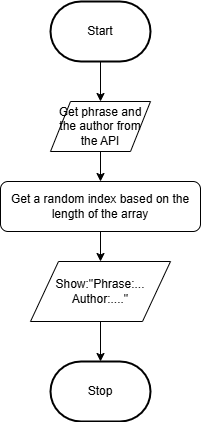

The diagram above was exported from draw.io. Its source (the exported page's mxGraphModel, read from the mxfile embedded in the PNG):
<mxGraphModel dx="936" dy="513" grid="1" gridSize="10" guides="1" tooltips="1" connect="1" arrows="1" fold="1" page="1" pageScale="1" pageWidth="850" pageHeight="1100" math="0" shadow="0">
  <root>
    <mxCell id="0" />
    <mxCell id="1" parent="0" />
    <mxCell id="10" value="" style="edgeStyle=none;html=1;" edge="1" parent="1" source="2" target="5">
      <mxGeometry relative="1" as="geometry" />
    </mxCell>
    <mxCell id="2" value="Start" style="strokeWidth=2;html=1;shape=mxgraph.flowchart.terminator;whiteSpace=wrap;" parent="1" vertex="1">
      <mxGeometry x="220" y="240" width="100" height="60" as="geometry" />
    </mxCell>
    <mxCell id="3" value="Stop" style="strokeWidth=2;html=1;shape=mxgraph.flowchart.terminator;whiteSpace=wrap;" parent="1" vertex="1">
      <mxGeometry x="220" y="600" width="100" height="60" as="geometry" />
    </mxCell>
    <mxCell id="11" value="" style="edgeStyle=none;html=1;" edge="1" parent="1" source="5" target="6">
      <mxGeometry relative="1" as="geometry" />
    </mxCell>
    <mxCell id="5" value="&lt;span style=&quot;color: rgb(0, 0, 0);&quot;&gt;Get phrase and the author from the API&lt;/span&gt;" style="shape=parallelogram;perimeter=parallelogramPerimeter;whiteSpace=wrap;html=1;dashed=0;" vertex="1" parent="1">
      <mxGeometry x="220" y="340" width="100" height="50" as="geometry" />
    </mxCell>
    <mxCell id="12" value="" style="edgeStyle=none;html=1;" edge="1" parent="1" source="6" target="7">
      <mxGeometry relative="1" as="geometry" />
    </mxCell>
    <mxCell id="6" value="Get a random index based on the length of the array" style="html=1;dashed=0;whiteSpace=wrap;rounded=1;" vertex="1" parent="1">
      <mxGeometry x="170" y="420" width="200" height="50" as="geometry" />
    </mxCell>
    <mxCell id="13" value="" style="edgeStyle=none;html=1;" edge="1" parent="1" source="7" target="3">
      <mxGeometry relative="1" as="geometry" />
    </mxCell>
    <mxCell id="7" value="Show:&quot;Phrase:...&lt;div&gt;Author:....&quot;&lt;/div&gt;" style="shape=parallelogram;perimeter=parallelogramPerimeter;whiteSpace=wrap;html=1;dashed=0;" vertex="1" parent="1">
      <mxGeometry x="200" y="500" width="140" height="60" as="geometry" />
    </mxCell>
  </root>
</mxGraphModel>